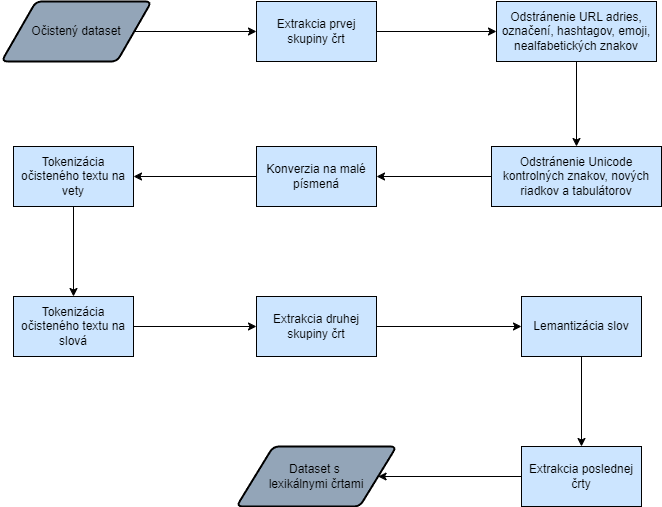

The diagram above was exported from draw.io. Its source (the exported page's mxGraphModel, read from the mxfile embedded in the PNG):
<mxGraphModel dx="1311" dy="561" grid="1" gridSize="10" guides="1" tooltips="1" connect="1" arrows="1" fold="1" page="1" pageScale="1" pageWidth="827" pageHeight="1169" math="0" shadow="0">
  <root>
    <mxCell id="0" />
    <mxCell id="1" parent="0" />
    <mxCell id="2" style="edgeStyle=orthogonalEdgeStyle;rounded=0;orthogonalLoop=1;jettySize=auto;html=1;entryX=0;entryY=0.5;entryDx=0;entryDy=0;" edge="1" source="3" target="5" parent="1">
      <mxGeometry relative="1" as="geometry" />
    </mxCell>
    <mxCell id="3" value="Očistený dataset" style="shape=parallelogram;html=1;strokeWidth=2;perimeter=parallelogramPerimeter;whiteSpace=wrap;rounded=1;arcSize=12;size=0.23;fillColor=#93A5B8;" vertex="1" parent="1">
      <mxGeometry x="815" y="105" width="150" height="60" as="geometry" />
    </mxCell>
    <mxCell id="4" style="edgeStyle=orthogonalEdgeStyle;rounded=0;orthogonalLoop=1;jettySize=auto;html=1;exitX=1;exitY=0.5;exitDx=0;exitDy=0;entryX=0;entryY=0.5;entryDx=0;entryDy=0;" edge="1" source="5" target="16" parent="1">
      <mxGeometry relative="1" as="geometry" />
    </mxCell>
    <mxCell id="5" value="Extrakcia prvej skupiny črt" style="whiteSpace=wrap;html=1;fillColor=#CCE5FF;" vertex="1" parent="1">
      <mxGeometry x="1070" y="105" width="120" height="60" as="geometry" />
    </mxCell>
    <mxCell id="6" style="edgeStyle=orthogonalEdgeStyle;rounded=0;orthogonalLoop=1;jettySize=auto;html=1;" edge="1" source="7" target="9" parent="1">
      <mxGeometry relative="1" as="geometry" />
    </mxCell>
    <mxCell id="7" value="Tokenizácia očisteného textu na slová" style="whiteSpace=wrap;html=1;fillColor=#CCE5FF;" vertex="1" parent="1">
      <mxGeometry x="827" y="400" width="120" height="60" as="geometry" />
    </mxCell>
    <mxCell id="8" style="edgeStyle=orthogonalEdgeStyle;rounded=0;orthogonalLoop=1;jettySize=auto;html=1;" edge="1" source="9" target="11" parent="1">
      <mxGeometry relative="1" as="geometry" />
    </mxCell>
    <mxCell id="9" value="Extrakcia druhej skupiny črt" style="whiteSpace=wrap;html=1;fillColor=#CCE5FF;" vertex="1" parent="1">
      <mxGeometry x="1070" y="400" width="120" height="60" as="geometry" />
    </mxCell>
    <mxCell id="10" style="edgeStyle=orthogonalEdgeStyle;rounded=0;orthogonalLoop=1;jettySize=auto;html=1;exitX=0.5;exitY=1;exitDx=0;exitDy=0;entryX=0.5;entryY=0;entryDx=0;entryDy=0;" edge="1" source="11" target="13" parent="1">
      <mxGeometry relative="1" as="geometry" />
    </mxCell>
    <mxCell id="11" value="Lemantizácia slov" style="whiteSpace=wrap;html=1;fillColor=#CCE5FF;" vertex="1" parent="1">
      <mxGeometry x="1335" y="400" width="120" height="60" as="geometry" />
    </mxCell>
    <mxCell id="12" style="edgeStyle=orthogonalEdgeStyle;rounded=0;orthogonalLoop=1;jettySize=auto;html=1;entryX=1;entryY=0.5;entryDx=0;entryDy=0;" edge="1" source="13" target="14" parent="1">
      <mxGeometry relative="1" as="geometry" />
    </mxCell>
    <mxCell id="13" value="Extrakcia poslednej črty" style="whiteSpace=wrap;html=1;fillColor=#CCE5FF;" vertex="1" parent="1">
      <mxGeometry x="1335" y="550" width="120" height="60" as="geometry" />
    </mxCell>
    <mxCell id="14" value="Dataset s&amp;nbsp;&lt;div&gt;lexikálnymi&lt;span style=&quot;background-color: initial;&quot;&gt;&amp;nbsp;črtami&lt;/span&gt;&lt;/div&gt;" style="shape=parallelogram;html=1;strokeWidth=2;perimeter=parallelogramPerimeter;whiteSpace=wrap;rounded=1;arcSize=12;size=0.23;fillColor=#93A5B8;" vertex="1" parent="1">
      <mxGeometry x="1050" y="550" width="160" height="60" as="geometry" />
    </mxCell>
    <mxCell id="15" style="edgeStyle=orthogonalEdgeStyle;rounded=0;orthogonalLoop=1;jettySize=auto;html=1;exitX=0.5;exitY=1;exitDx=0;exitDy=0;entryX=0.5;entryY=0;entryDx=0;entryDy=0;" edge="1" source="16" target="18" parent="1">
      <mxGeometry relative="1" as="geometry" />
    </mxCell>
    <mxCell id="16" value="Odstránenie URL adries, označení, hashtagov, emoji, nealfabetických znakov" style="rounded=0;whiteSpace=wrap;html=1;fillColor=#CCE5FF;" vertex="1" parent="1">
      <mxGeometry x="1310" y="105" width="160" height="60" as="geometry" />
    </mxCell>
    <mxCell id="17" style="edgeStyle=orthogonalEdgeStyle;rounded=0;orthogonalLoop=1;jettySize=auto;html=1;exitX=0;exitY=0.5;exitDx=0;exitDy=0;" edge="1" source="18" target="20" parent="1">
      <mxGeometry relative="1" as="geometry" />
    </mxCell>
    <mxCell id="18" value="Odstránenie Unicode kontrolných znakov, nových riadkov a tabulátorov" style="rounded=0;whiteSpace=wrap;html=1;fillColor=#CCE5FF;" vertex="1" parent="1">
      <mxGeometry x="1305" y="250" width="170" height="60" as="geometry" />
    </mxCell>
    <mxCell id="19" style="edgeStyle=orthogonalEdgeStyle;rounded=0;orthogonalLoop=1;jettySize=auto;html=1;exitX=0;exitY=0.5;exitDx=0;exitDy=0;entryX=1;entryY=0.5;entryDx=0;entryDy=0;" edge="1" source="20" target="22" parent="1">
      <mxGeometry relative="1" as="geometry" />
    </mxCell>
    <mxCell id="20" value="Konverzia na malé písmená" style="rounded=0;whiteSpace=wrap;html=1;fillColor=#CCE5FF;" vertex="1" parent="1">
      <mxGeometry x="1070" y="250" width="120" height="60" as="geometry" />
    </mxCell>
    <mxCell id="21" style="edgeStyle=orthogonalEdgeStyle;rounded=0;orthogonalLoop=1;jettySize=auto;html=1;exitX=0.5;exitY=1;exitDx=0;exitDy=0;" edge="1" source="22" target="7" parent="1">
      <mxGeometry relative="1" as="geometry" />
    </mxCell>
    <mxCell id="22" value="Tokenizácia očisteného textu&amp;nbsp;&lt;span style=&quot;background-color: initial;&quot;&gt;na vety&lt;/span&gt;" style="rounded=0;whiteSpace=wrap;html=1;fillColor=#CCE5FF;" vertex="1" parent="1">
      <mxGeometry x="827" y="250" width="120" height="60" as="geometry" />
    </mxCell>
  </root>
</mxGraphModel>